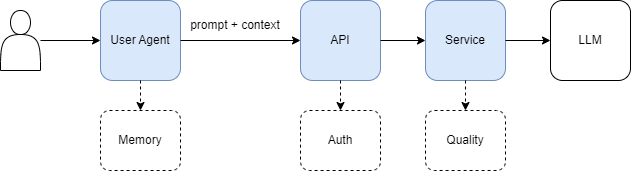

The diagram above was exported from draw.io. Its source (the exported page's mxGraphModel, read from the mxfile embedded in the PNG):
<mxGraphModel dx="726" dy="373" grid="1" gridSize="10" guides="1" tooltips="1" connect="1" arrows="1" fold="1" page="1" pageScale="1" pageWidth="850" pageHeight="1100" math="0" shadow="0">
  <root>
    <mxCell id="0" />
    <mxCell id="1" parent="0" />
    <mxCell id="nJXbT9FgGnLmUq8w1Ts0-6" value="" style="shape=actor;whiteSpace=wrap;html=1;" parent="1" vertex="1">
      <mxGeometry x="40" y="230" width="40" height="60" as="geometry" />
    </mxCell>
    <mxCell id="nJXbT9FgGnLmUq8w1Ts0-7" value="User Agent" style="rounded=1;whiteSpace=wrap;html=1;fillColor=#dae8fc;strokeColor=#6c8ebf;" parent="1" vertex="1">
      <mxGeometry x="140" y="220" width="80" height="80" as="geometry" />
    </mxCell>
    <mxCell id="nJXbT9FgGnLmUq8w1Ts0-8" value="API" style="rounded=1;whiteSpace=wrap;html=1;fillColor=#dae8fc;strokeColor=#6c8ebf;" parent="1" vertex="1">
      <mxGeometry x="340" y="220" width="80" height="80" as="geometry" />
    </mxCell>
    <mxCell id="nJXbT9FgGnLmUq8w1Ts0-9" value="LLM" style="rounded=1;whiteSpace=wrap;html=1;" parent="1" vertex="1">
      <mxGeometry x="590" y="220" width="80" height="80" as="geometry" />
    </mxCell>
    <mxCell id="nJXbT9FgGnLmUq8w1Ts0-10" value="Service" style="rounded=1;whiteSpace=wrap;html=1;fillColor=#dae8fc;strokeColor=#6c8ebf;" parent="1" vertex="1">
      <mxGeometry x="465" y="220" width="80" height="80" as="geometry" />
    </mxCell>
    <mxCell id="nJXbT9FgGnLmUq8w1Ts0-11" value="" style="endArrow=classic;html=1;rounded=0;" parent="1" source="nJXbT9FgGnLmUq8w1Ts0-6" target="nJXbT9FgGnLmUq8w1Ts0-7" edge="1">
      <mxGeometry width="50" height="50" relative="1" as="geometry">
        <mxPoint x="350" y="320" as="sourcePoint" />
        <mxPoint x="400" y="270" as="targetPoint" />
      </mxGeometry>
    </mxCell>
    <mxCell id="nJXbT9FgGnLmUq8w1Ts0-12" value="" style="endArrow=classic;html=1;rounded=0;" parent="1" source="nJXbT9FgGnLmUq8w1Ts0-7" target="nJXbT9FgGnLmUq8w1Ts0-8" edge="1">
      <mxGeometry width="50" height="50" relative="1" as="geometry">
        <mxPoint x="190" y="270" as="sourcePoint" />
        <mxPoint x="230" y="270" as="targetPoint" />
      </mxGeometry>
    </mxCell>
    <mxCell id="nJXbT9FgGnLmUq8w1Ts0-13" value="" style="endArrow=classic;html=1;rounded=0;" parent="1" source="nJXbT9FgGnLmUq8w1Ts0-8" target="nJXbT9FgGnLmUq8w1Ts0-10" edge="1">
      <mxGeometry width="50" height="50" relative="1" as="geometry">
        <mxPoint x="310" y="270" as="sourcePoint" />
        <mxPoint x="350" y="270" as="targetPoint" />
      </mxGeometry>
    </mxCell>
    <mxCell id="nJXbT9FgGnLmUq8w1Ts0-14" value="" style="endArrow=classic;html=1;rounded=0;" parent="1" source="nJXbT9FgGnLmUq8w1Ts0-10" target="nJXbT9FgGnLmUq8w1Ts0-9" edge="1">
      <mxGeometry width="50" height="50" relative="1" as="geometry">
        <mxPoint x="430" y="270" as="sourcePoint" />
        <mxPoint x="475" y="270" as="targetPoint" />
      </mxGeometry>
    </mxCell>
    <mxCell id="nJXbT9FgGnLmUq8w1Ts0-15" value="Memory" style="rounded=1;whiteSpace=wrap;html=1;dashed=1;" parent="1" vertex="1">
      <mxGeometry x="140" y="330" width="80" height="60" as="geometry" />
    </mxCell>
    <mxCell id="nJXbT9FgGnLmUq8w1Ts0-16" value="" style="endArrow=classic;html=1;rounded=0;entryX=0.5;entryY=0;entryDx=0;entryDy=0;strokeColor=none;" parent="1" source="nJXbT9FgGnLmUq8w1Ts0-7" target="nJXbT9FgGnLmUq8w1Ts0-15" edge="1">
      <mxGeometry width="50" height="50" relative="1" as="geometry">
        <mxPoint x="110" y="270" as="sourcePoint" />
        <mxPoint x="150" y="270" as="targetPoint" />
      </mxGeometry>
    </mxCell>
    <mxCell id="nJXbT9FgGnLmUq8w1Ts0-17" value="" style="endArrow=classic;html=1;rounded=0;dashed=1;" parent="1" source="nJXbT9FgGnLmUq8w1Ts0-7" target="nJXbT9FgGnLmUq8w1Ts0-15" edge="1">
      <mxGeometry width="50" height="50" relative="1" as="geometry">
        <mxPoint x="110" y="270" as="sourcePoint" />
        <mxPoint x="150" y="270" as="targetPoint" />
      </mxGeometry>
    </mxCell>
    <mxCell id="nJXbT9FgGnLmUq8w1Ts0-18" value="Auth" style="rounded=1;whiteSpace=wrap;html=1;dashed=1;" parent="1" vertex="1">
      <mxGeometry x="340" y="330" width="80" height="60" as="geometry" />
    </mxCell>
    <mxCell id="nJXbT9FgGnLmUq8w1Ts0-19" value="" style="endArrow=classic;html=1;rounded=0;dashed=1;" parent="1" source="nJXbT9FgGnLmUq8w1Ts0-8" target="nJXbT9FgGnLmUq8w1Ts0-18" edge="1">
      <mxGeometry width="50" height="50" relative="1" as="geometry">
        <mxPoint x="376.66666666666674" y="280" as="sourcePoint" />
        <mxPoint x="350" y="270" as="targetPoint" />
      </mxGeometry>
    </mxCell>
    <mxCell id="nJXbT9FgGnLmUq8w1Ts0-20" value="Quality" style="rounded=1;whiteSpace=wrap;html=1;dashed=1;" parent="1" vertex="1">
      <mxGeometry x="465" y="330" width="80" height="60" as="geometry" />
    </mxCell>
    <mxCell id="nJXbT9FgGnLmUq8w1Ts0-21" value="" style="endArrow=classic;html=1;rounded=0;dashed=1;" parent="1" source="nJXbT9FgGnLmUq8w1Ts0-10" target="nJXbT9FgGnLmUq8w1Ts0-20" edge="1">
      <mxGeometry width="50" height="50" relative="1" as="geometry">
        <mxPoint x="470.00142857142845" y="270" as="sourcePoint" />
        <mxPoint x="486.43" y="280" as="targetPoint" />
      </mxGeometry>
    </mxCell>
    <mxCell id="nJXbT9FgGnLmUq8w1Ts0-22" value="prompt + context" style="text;html=1;align=center;verticalAlign=middle;whiteSpace=wrap;rounded=0;" parent="1" vertex="1">
      <mxGeometry x="200" y="230" width="150" height="30" as="geometry" />
    </mxCell>
  </root>
</mxGraphModel>